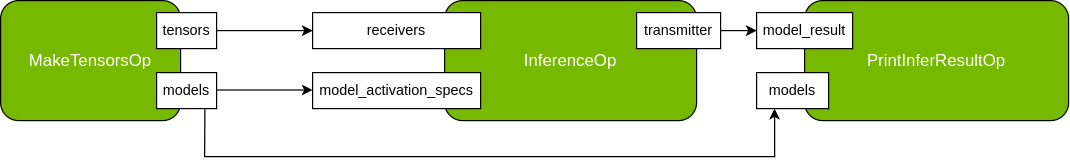

The diagram above was exported from draw.io. Its source (the exported page's mxGraphModel, read from the mxfile embedded in the PNG):
<mxGraphModel dx="1140" dy="628" grid="1" gridSize="10" guides="1" tooltips="1" connect="1" arrows="1" fold="1" page="1" pageScale="1" pageWidth="850" pageHeight="1100" math="0" shadow="0">
  <root>
    <mxCell id="0" />
    <mxCell id="1" parent="0" />
    <mxCell id="2" value="&lt;font style=&quot;color: rgb(255, 255, 255); font-size: 14px;&quot;&gt;MakeTensorsOp&lt;/font&gt;" style="rounded=1;whiteSpace=wrap;html=1;fillColor=#76B900;" vertex="1" parent="1">
      <mxGeometry y="210" width="150" height="100" as="geometry" />
    </mxCell>
    <mxCell id="3" value="models" style="rounded=0;whiteSpace=wrap;html=1;" vertex="1" parent="1">
      <mxGeometry x="130" y="270" width="50" height="30" as="geometry" />
    </mxCell>
    <mxCell id="4" value="tensors" style="rounded=0;whiteSpace=wrap;html=1;" vertex="1" parent="1">
      <mxGeometry x="130" y="220" width="50" height="30" as="geometry" />
    </mxCell>
    <mxCell id="5" value="&lt;font style=&quot;color: rgb(255, 255, 255); font-size: 14px;&quot;&gt;InferenceOp&lt;/font&gt;" style="rounded=1;whiteSpace=wrap;html=1;fillColor=#76B900;" vertex="1" parent="1">
      <mxGeometry x="370" y="210" width="210" height="100" as="geometry" />
    </mxCell>
    <mxCell id="6" value="receivers" style="rounded=0;whiteSpace=wrap;html=1;" vertex="1" parent="1">
      <mxGeometry x="260" y="220" width="140" height="30" as="geometry" />
    </mxCell>
    <mxCell id="7" value="" style="endArrow=classic;html=1;rounded=0;exitX=1;exitY=0.5;exitDx=0;exitDy=0;entryX=0;entryY=0.5;entryDx=0;entryDy=0;" edge="1" source="4" target="6" parent="1">
      <mxGeometry width="50" height="50" relative="1" as="geometry">
        <mxPoint x="280" y="420" as="sourcePoint" />
        <mxPoint x="330" y="370" as="targetPoint" />
      </mxGeometry>
    </mxCell>
    <mxCell id="8" value="model_activation_specs" style="rounded=0;whiteSpace=wrap;html=1;" vertex="1" parent="1">
      <mxGeometry x="260" y="270" width="140" height="30" as="geometry" />
    </mxCell>
    <mxCell id="9" value="" style="endArrow=classic;html=1;rounded=0;exitX=1;exitY=0.5;exitDx=0;exitDy=0;entryX=0;entryY=0.5;entryDx=0;entryDy=0;" edge="1" parent="1">
      <mxGeometry width="50" height="50" relative="1" as="geometry">
        <mxPoint x="180" y="284.5" as="sourcePoint" />
        <mxPoint x="260" y="284.5" as="targetPoint" />
      </mxGeometry>
    </mxCell>
    <mxCell id="10" value="&lt;font style=&quot;color: rgb(255, 255, 255); font-size: 14px;&quot;&gt;PrintInferResultOp&lt;/font&gt;" style="rounded=1;whiteSpace=wrap;html=1;fillColor=#76B900;" vertex="1" parent="1">
      <mxGeometry x="670" y="210" width="220" height="100" as="geometry" />
    </mxCell>
    <mxCell id="11" value="models" style="rounded=0;whiteSpace=wrap;html=1;" vertex="1" parent="1">
      <mxGeometry x="630" y="270" width="60" height="30" as="geometry" />
    </mxCell>
    <mxCell id="12" value="" style="endArrow=classic;html=1;rounded=0;entryX=0.25;entryY=1;entryDx=0;entryDy=0;exitX=0.803;exitY=1.022;exitDx=0;exitDy=0;exitPerimeter=0;" edge="1" source="3" target="11" parent="1">
      <mxGeometry width="50" height="50" relative="1" as="geometry">
        <mxPoint x="210" y="290" as="sourcePoint" />
        <mxPoint x="620" y="350" as="targetPoint" />
        <Array as="points">
          <mxPoint x="170" y="340" />
          <mxPoint x="645" y="340" />
        </Array>
      </mxGeometry>
    </mxCell>
    <mxCell id="13" value="model_result" style="rounded=0;whiteSpace=wrap;html=1;" vertex="1" parent="1">
      <mxGeometry x="630" y="220" width="80" height="30" as="geometry" />
    </mxCell>
    <mxCell id="14" value="transmitter" style="rounded=0;whiteSpace=wrap;html=1;" vertex="1" parent="1">
      <mxGeometry x="530" y="220" width="70" height="30" as="geometry" />
    </mxCell>
    <mxCell id="15" value="" style="endArrow=classic;html=1;rounded=0;entryX=0;entryY=0.5;entryDx=0;entryDy=0;exitX=1;exitY=0.5;exitDx=0;exitDy=0;" edge="1" source="14" target="13" parent="1">
      <mxGeometry width="50" height="50" relative="1" as="geometry">
        <mxPoint x="250" y="340" as="sourcePoint" />
        <mxPoint x="300" y="290" as="targetPoint" />
      </mxGeometry>
    </mxCell>
  </root>
</mxGraphModel>